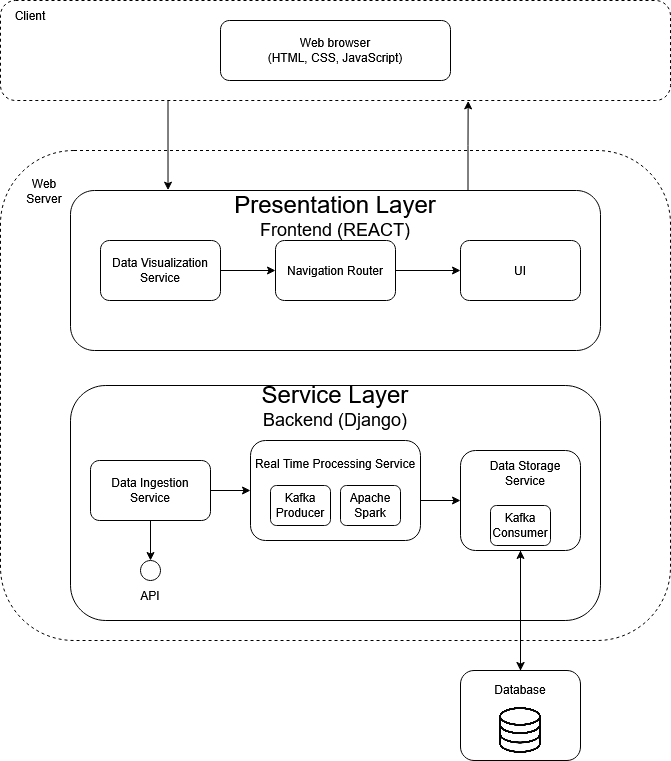

The diagram above was exported from draw.io. Its source (the exported page's mxGraphModel, read from the mxfile embedded in the PNG):
<mxGraphModel dx="1221" dy="1726" grid="1" gridSize="10" guides="1" tooltips="1" connect="1" arrows="1" fold="1" page="1" pageScale="1" pageWidth="850" pageHeight="1100" math="0" shadow="0">
  <root>
    <mxCell id="0" />
    <mxCell id="1" parent="0" />
    <mxCell id="hH3X6OWhJTVtp_1Jg8ou-41" value="" style="rounded=0;orthogonalLoop=1;jettySize=auto;html=1;exitX=0.5;exitY=1;exitDx=0;exitDy=0;" parent="1" source="hH3X6OWhJTVtp_1Jg8ou-30" target="hH3X6OWhJTVtp_1Jg8ou-14" edge="1">
      <mxGeometry relative="1" as="geometry" />
    </mxCell>
    <mxCell id="hH3X6OWhJTVtp_1Jg8ou-23" value="" style="rounded=1;whiteSpace=wrap;html=1;fillColor=none;dashed=1;" parent="1" vertex="1">
      <mxGeometry x="90" y="30" width="670" height="490" as="geometry" />
    </mxCell>
    <mxCell id="hH3X6OWhJTVtp_1Jg8ou-1" value="&lt;div&gt;Web browser&lt;/div&gt;&lt;div&gt;(HTML, CSS, JavaScript)&lt;/div&gt;" style="rounded=1;whiteSpace=wrap;html=1;" parent="1" vertex="1">
      <mxGeometry x="310" y="-100" width="230" height="60" as="geometry" />
    </mxCell>
    <mxCell id="hH3X6OWhJTVtp_1Jg8ou-22" style="edgeStyle=orthogonalEdgeStyle;rounded=0;orthogonalLoop=1;jettySize=auto;html=1;exitX=0.75;exitY=0;exitDx=0;exitDy=0;entryX=0.698;entryY=1.004;entryDx=0;entryDy=0;entryPerimeter=0;" parent="1" source="hH3X6OWhJTVtp_1Jg8ou-2" target="hH3X6OWhJTVtp_1Jg8ou-20" edge="1">
      <mxGeometry relative="1" as="geometry" />
    </mxCell>
    <mxCell id="hH3X6OWhJTVtp_1Jg8ou-2" value="" style="rounded=1;whiteSpace=wrap;html=1;fillColor=none;" parent="1" vertex="1">
      <mxGeometry x="160" y="70" width="530" height="160" as="geometry" />
    </mxCell>
    <mxCell id="hH3X6OWhJTVtp_1Jg8ou-6" style="edgeStyle=orthogonalEdgeStyle;rounded=0;orthogonalLoop=1;jettySize=auto;html=1;exitX=1;exitY=0.5;exitDx=0;exitDy=0;entryX=0;entryY=0.5;entryDx=0;entryDy=0;" parent="1" source="hH3X6OWhJTVtp_1Jg8ou-3" target="hH3X6OWhJTVtp_1Jg8ou-4" edge="1">
      <mxGeometry relative="1" as="geometry" />
    </mxCell>
    <mxCell id="hH3X6OWhJTVtp_1Jg8ou-3" value="Data Visualization Service" style="rounded=1;whiteSpace=wrap;html=1;" parent="1" vertex="1">
      <mxGeometry x="190" y="120" width="120" height="60" as="geometry" />
    </mxCell>
    <mxCell id="hH3X6OWhJTVtp_1Jg8ou-7" value="" style="edgeStyle=orthogonalEdgeStyle;rounded=0;orthogonalLoop=1;jettySize=auto;html=1;" parent="1" source="hH3X6OWhJTVtp_1Jg8ou-4" target="hH3X6OWhJTVtp_1Jg8ou-5" edge="1">
      <mxGeometry relative="1" as="geometry" />
    </mxCell>
    <mxCell id="hH3X6OWhJTVtp_1Jg8ou-4" value="Navigation Router" style="rounded=1;whiteSpace=wrap;html=1;" parent="1" vertex="1">
      <mxGeometry x="365" y="120" width="120" height="60" as="geometry" />
    </mxCell>
    <mxCell id="hH3X6OWhJTVtp_1Jg8ou-5" value="UI" style="rounded=1;whiteSpace=wrap;html=1;" parent="1" vertex="1">
      <mxGeometry x="550" y="120" width="120" height="60" as="geometry" />
    </mxCell>
    <mxCell id="hH3X6OWhJTVtp_1Jg8ou-8" value="&lt;div&gt;&lt;font style=&quot;font-size: 24px;&quot;&gt;Presentation Layer&lt;br&gt;&lt;/font&gt;&lt;/div&gt;&lt;div&gt;&lt;font style=&quot;font-size: 18px;&quot;&gt;Frontend (REACT)&lt;/font&gt;&lt;/div&gt;" style="text;html=1;align=center;verticalAlign=middle;whiteSpace=wrap;rounded=0;" parent="1" vertex="1">
      <mxGeometry x="255" y="80" width="340" height="30" as="geometry" />
    </mxCell>
    <mxCell id="hH3X6OWhJTVtp_1Jg8ou-9" value="" style="rounded=1;whiteSpace=wrap;html=1;fillColor=none;" parent="1" vertex="1">
      <mxGeometry x="160" y="265" width="530" height="235" as="geometry" />
    </mxCell>
    <mxCell id="hH3X6OWhJTVtp_1Jg8ou-10" style="edgeStyle=orthogonalEdgeStyle;rounded=0;orthogonalLoop=1;jettySize=auto;html=1;exitX=1;exitY=0.5;exitDx=0;exitDy=0;entryX=0;entryY=0.5;entryDx=0;entryDy=0;" parent="1" source="hH3X6OWhJTVtp_1Jg8ou-11" target="hH3X6OWhJTVtp_1Jg8ou-13" edge="1">
      <mxGeometry relative="1" as="geometry">
        <mxPoint x="270" y="490" as="targetPoint" />
        <Array as="points" />
      </mxGeometry>
    </mxCell>
    <mxCell id="hH3X6OWhJTVtp_1Jg8ou-17" value="" style="edgeStyle=orthogonalEdgeStyle;rounded=0;orthogonalLoop=1;jettySize=auto;html=1;" parent="1" source="hH3X6OWhJTVtp_1Jg8ou-11" target="hH3X6OWhJTVtp_1Jg8ou-16" edge="1">
      <mxGeometry relative="1" as="geometry" />
    </mxCell>
    <mxCell id="hH3X6OWhJTVtp_1Jg8ou-11" value="Data Ingestion Service" style="rounded=1;whiteSpace=wrap;html=1;" parent="1" vertex="1">
      <mxGeometry x="180" y="340" width="120" height="60" as="geometry" />
    </mxCell>
    <mxCell id="hH3X6OWhJTVtp_1Jg8ou-12" value="" style="edgeStyle=orthogonalEdgeStyle;rounded=0;orthogonalLoop=1;jettySize=auto;html=1;entryX=0;entryY=0.5;entryDx=0;entryDy=0;exitX=0.978;exitY=0.683;exitDx=0;exitDy=0;exitPerimeter=0;" parent="1" source="hH3X6OWhJTVtp_1Jg8ou-13" target="hH3X6OWhJTVtp_1Jg8ou-30" edge="1">
      <mxGeometry relative="1" as="geometry">
        <Array as="points">
          <mxPoint x="472" y="380" />
        </Array>
      </mxGeometry>
    </mxCell>
    <mxCell id="hH3X6OWhJTVtp_1Jg8ou-13" value="" style="rounded=1;whiteSpace=wrap;html=1;" parent="1" vertex="1">
      <mxGeometry x="340" y="320" width="170" height="100" as="geometry" />
    </mxCell>
    <mxCell id="hH3X6OWhJTVtp_1Jg8ou-42" style="edgeStyle=orthogonalEdgeStyle;rounded=0;orthogonalLoop=1;jettySize=auto;html=1;exitX=0.5;exitY=0;exitDx=0;exitDy=0;entryX=0.5;entryY=1;entryDx=0;entryDy=0;" parent="1" source="hH3X6OWhJTVtp_1Jg8ou-14" target="hH3X6OWhJTVtp_1Jg8ou-30" edge="1">
      <mxGeometry relative="1" as="geometry" />
    </mxCell>
    <mxCell id="hH3X6OWhJTVtp_1Jg8ou-14" value="" style="rounded=1;whiteSpace=wrap;html=1;" parent="1" vertex="1">
      <mxGeometry x="550" y="550" width="120" height="90" as="geometry" />
    </mxCell>
    <mxCell id="hH3X6OWhJTVtp_1Jg8ou-15" value="&lt;div&gt;&lt;font style=&quot;font-size: 24px;&quot;&gt;Service Layer&lt;/font&gt;&lt;/div&gt;&lt;div&gt;&lt;font style=&quot;font-size: 18px;&quot;&gt;Backend (Django)&lt;/font&gt;&lt;/div&gt;" style="text;html=1;align=center;verticalAlign=middle;whiteSpace=wrap;rounded=0;" parent="1" vertex="1">
      <mxGeometry x="255" y="270" width="340" height="30" as="geometry" />
    </mxCell>
    <mxCell id="hH3X6OWhJTVtp_1Jg8ou-16" value="" style="ellipse;whiteSpace=wrap;html=1;rounded=1;" parent="1" vertex="1">
      <mxGeometry x="230" y="440" width="20" height="20" as="geometry" />
    </mxCell>
    <mxCell id="hH3X6OWhJTVtp_1Jg8ou-18" value="API" style="text;html=1;align=center;verticalAlign=middle;whiteSpace=wrap;rounded=0;" parent="1" vertex="1">
      <mxGeometry x="210" y="460" width="60" height="30" as="geometry" />
    </mxCell>
    <mxCell id="hH3X6OWhJTVtp_1Jg8ou-20" value="" style="rounded=1;whiteSpace=wrap;html=1;fillColor=none;dashed=1;" parent="1" vertex="1">
      <mxGeometry x="90" y="-120" width="670" height="100" as="geometry" />
    </mxCell>
    <mxCell id="hH3X6OWhJTVtp_1Jg8ou-28" value="Real Time Processing Service" style="text;html=1;align=center;verticalAlign=middle;whiteSpace=wrap;rounded=0;" parent="1" vertex="1">
      <mxGeometry x="340" y="320" width="170" height="45" as="geometry" />
    </mxCell>
    <mxCell id="hH3X6OWhJTVtp_1Jg8ou-29" value="Kafka Producer" style="rounded=1;whiteSpace=wrap;html=1;" parent="1" vertex="1">
      <mxGeometry x="360" y="365" width="60" height="40" as="geometry" />
    </mxCell>
    <mxCell id="hH3X6OWhJTVtp_1Jg8ou-30" value="" style="rounded=1;whiteSpace=wrap;html=1;" parent="1" vertex="1">
      <mxGeometry x="550" y="330" width="120" height="100" as="geometry" />
    </mxCell>
    <mxCell id="hH3X6OWhJTVtp_1Jg8ou-31" value="Data Storage Service" style="text;html=1;align=center;verticalAlign=middle;whiteSpace=wrap;rounded=0;" parent="1" vertex="1">
      <mxGeometry x="560" y="330" width="110" height="45" as="geometry" />
    </mxCell>
    <mxCell id="hH3X6OWhJTVtp_1Jg8ou-32" value="Kafka Consumer" style="rounded=1;whiteSpace=wrap;html=1;" parent="1" vertex="1">
      <mxGeometry x="580" y="385" width="60" height="40" as="geometry" />
    </mxCell>
    <mxCell id="hH3X6OWhJTVtp_1Jg8ou-36" value="" style="endArrow=classic;html=1;rounded=0;exitX=0.25;exitY=1;exitDx=0;exitDy=0;entryX=0.184;entryY=-0.002;entryDx=0;entryDy=0;entryPerimeter=0;" parent="1" source="hH3X6OWhJTVtp_1Jg8ou-20" target="hH3X6OWhJTVtp_1Jg8ou-2" edge="1">
      <mxGeometry width="50" height="50" relative="1" as="geometry">
        <mxPoint x="400" y="50" as="sourcePoint" />
        <mxPoint x="259" y="60" as="targetPoint" />
      </mxGeometry>
    </mxCell>
    <mxCell id="hH3X6OWhJTVtp_1Jg8ou-37" value="Client" style="text;html=1;align=center;verticalAlign=middle;whiteSpace=wrap;rounded=0;" parent="1" vertex="1">
      <mxGeometry x="90" y="-120" width="60" height="30" as="geometry" />
    </mxCell>
    <mxCell id="hH3X6OWhJTVtp_1Jg8ou-38" value="&lt;div&gt;Web&lt;/div&gt;&lt;div&gt;Server&lt;/div&gt;" style="text;html=1;align=center;verticalAlign=middle;whiteSpace=wrap;rounded=0;" parent="1" vertex="1">
      <mxGeometry x="104" y="56" width="60" height="30" as="geometry" />
    </mxCell>
    <mxCell id="hH3X6OWhJTVtp_1Jg8ou-43" value="" style="shape=image;verticalLabelPosition=bottom;labelBackgroundColor=default;verticalAlign=top;aspect=fixed;imageAspect=0;image=data:image/png,(base64 omitted: 20520 chars);" parent="1" vertex="1">
      <mxGeometry x="585" y="585" width="50" height="50" as="geometry" />
    </mxCell>
    <mxCell id="hH3X6OWhJTVtp_1Jg8ou-44" value="Database" style="text;html=1;align=center;verticalAlign=middle;whiteSpace=wrap;rounded=0;" parent="1" vertex="1">
      <mxGeometry x="580" y="554" width="60" height="30" as="geometry" />
    </mxCell>
    <mxCell id="hH3X6OWhJTVtp_1Jg8ou-46" value="Apache Spark" style="rounded=1;whiteSpace=wrap;html=1;" parent="1" vertex="1">
      <mxGeometry x="430" y="365" width="60" height="40" as="geometry" />
    </mxCell>
  </root>
</mxGraphModel>